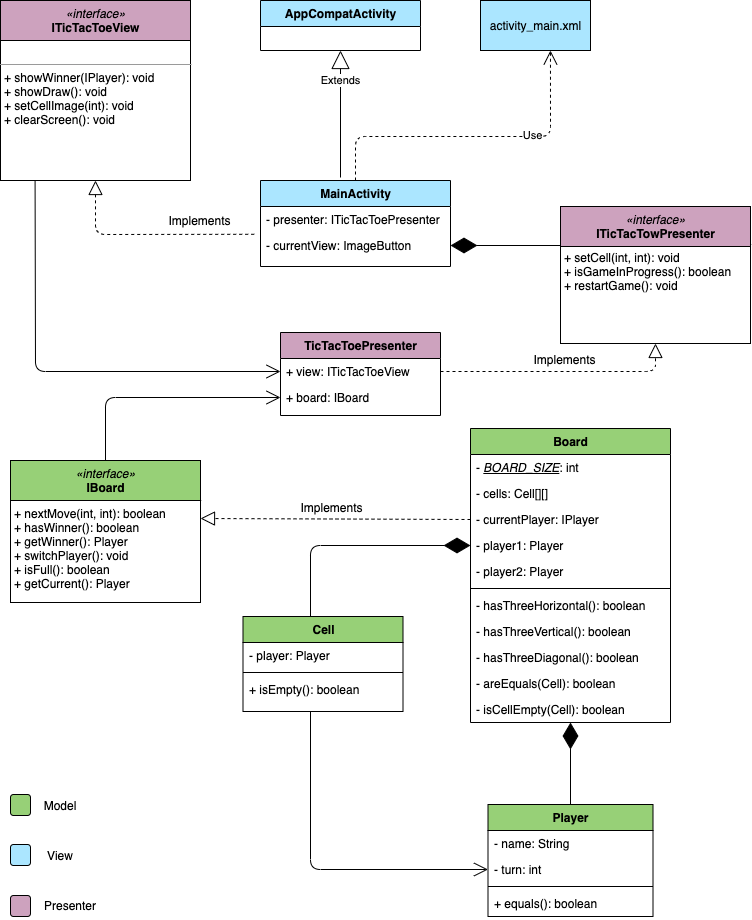

The diagram above was exported from draw.io. Its source (the exported page's mxGraphModel, read from the mxfile embedded in the PNG):
<mxGraphModel dx="1009" dy="1153" grid="1" gridSize="10" guides="1" tooltips="1" connect="1" arrows="1" fold="1" page="1" pageScale="1" pageWidth="850" pageHeight="1100" background="#ffffff" math="0" shadow="0">
  <root>
    <mxCell id="0" />
    <mxCell id="1" parent="0" />
    <mxCell id="17acba5748e5396b-20" value="&lt;font face=&quot;Helvetica&quot; style=&quot;font-size: 12px&quot;&gt;&lt;b&gt;MainActivity&lt;/b&gt;&lt;/font&gt;" style="swimlane;html=1;fontStyle=0;childLayout=stackLayout;horizontal=1;startSize=26;fillColor=#ABE6FF;horizontalStack=0;resizeParent=1;resizeLast=0;collapsible=1;marginBottom=0;swimlaneFillColor=#ffffff;rounded=0;shadow=0;comic=0;labelBackgroundColor=none;strokeColor=#000000;strokeWidth=1;fontFamily=Verdana;fontSize=10;fontColor=#000000;align=center;" parent="1" vertex="1">
      <mxGeometry x="320" y="294" width="190" height="86" as="geometry" />
    </mxCell>
    <mxCell id="17acba5748e5396b-21" value="- presenter: ITicTacToePresenter" style="text;html=1;strokeColor=none;fillColor=none;align=left;verticalAlign=top;spacingLeft=4;spacingRight=4;whiteSpace=wrap;overflow=hidden;rotatable=0;points=[[0,0.5],[1,0.5]];portConstraint=eastwest;" parent="17acba5748e5396b-20" vertex="1">
      <mxGeometry y="26" width="190" height="26" as="geometry" />
    </mxCell>
    <mxCell id="17acba5748e5396b-24" value="- currentView: ImageButton" style="text;html=1;strokeColor=none;fillColor=none;align=left;verticalAlign=top;spacingLeft=4;spacingRight=4;whiteSpace=wrap;overflow=hidden;rotatable=0;points=[[0,0.5],[1,0.5]];portConstraint=eastwest;" parent="17acba5748e5396b-20" vertex="1">
      <mxGeometry y="52" width="190" height="26" as="geometry" />
    </mxCell>
    <mxCell id="5d2195bd80daf111-9" value="&lt;p style=&quot;margin: 0px ; margin-top: 4px ; text-align: center&quot;&gt;&lt;br&gt;&lt;br&gt;&lt;/p&gt;&lt;hr size=&quot;1&quot;&gt;&lt;p style=&quot;margin: 0px ; margin-left: 4px&quot;&gt;&lt;span&gt;+ setCell(int, int): void&lt;/span&gt;&lt;br&gt;&lt;/p&gt;&lt;p style=&quot;margin: 0px ; margin-left: 4px&quot;&gt;&lt;span&gt;+ isGameInProgress(): boolean&lt;/span&gt;&lt;br&gt;&lt;/p&gt;&lt;p style=&quot;margin: 0px ; margin-left: 4px&quot;&gt;+ restartGame(): void&lt;/p&gt;" style="verticalAlign=top;align=left;overflow=fill;fontSize=12;fontFamily=Helvetica;html=1;rounded=0;shadow=0;comic=0;labelBackgroundColor=none;strokeColor=#000000;strokeWidth=1;fillColor=#ffffff;" parent="1" vertex="1">
      <mxGeometry x="620" y="320" width="190" height="137" as="geometry" />
    </mxCell>
    <mxCell id="5d2195bd80daf111-18" value="&lt;p style=&quot;margin: 0px ; margin-top: 4px ; text-align: center&quot;&gt;&lt;i&gt;&amp;nbsp;&lt;/i&gt;&lt;/p&gt;&lt;hr size=&quot;1&quot;&gt;&lt;p style=&quot;margin: 0px ; margin-left: 4px&quot;&gt;&lt;span&gt;+ showWinner(IPlayer): void&lt;/span&gt;&lt;br&gt;&lt;/p&gt;&lt;p style=&quot;margin: 0px ; margin-left: 4px&quot;&gt;+ showDraw(): void&lt;br&gt;+ setCellImage(int): void&lt;/p&gt;&lt;p style=&quot;margin: 0px ; margin-left: 4px&quot;&gt;+ clearScreen(): void&lt;/p&gt;" style="verticalAlign=top;align=left;overflow=fill;fontSize=12;fontFamily=Helvetica;html=1;rounded=0;shadow=0;comic=0;labelBackgroundColor=none;strokeColor=#000000;strokeWidth=1;fillColor=#ffffff;" parent="1" vertex="1">
      <mxGeometry x="60" y="154" width="190" height="140" as="geometry" />
    </mxCell>
    <mxCell id="vM3tVqoz623gPeFcM4-K-4" value="Extends" style="endArrow=block;endSize=16;endFill=0;html=1;entryX=0.5;entryY=1;entryDx=0;entryDy=0;" parent="1" target="vM3tVqoz623gPeFcM4-K-1" edge="1">
      <mxGeometry x="0.5404" width="160" relative="1" as="geometry">
        <mxPoint x="400" y="291" as="sourcePoint" />
        <mxPoint x="415" y="133" as="targetPoint" />
        <mxPoint as="offset" />
      </mxGeometry>
    </mxCell>
    <mxCell id="vM3tVqoz623gPeFcM4-K-5" value="" style="endArrow=block;dashed=1;endFill=0;endSize=12;html=1;entryX=0.5;entryY=1;entryDx=0;entryDy=0;exitX=-0.033;exitY=0.069;exitDx=0;exitDy=0;exitPerimeter=0;" parent="1" source="17acba5748e5396b-24" target="5d2195bd80daf111-18" edge="1">
      <mxGeometry width="160" relative="1" as="geometry">
        <mxPoint x="90" y="290" as="sourcePoint" />
        <mxPoint x="250" y="290" as="targetPoint" />
        <Array as="points">
          <mxPoint x="155" y="348" />
        </Array>
      </mxGeometry>
    </mxCell>
    <mxCell id="_ZNL8f4GTUK3bkbIqMqS-8" value="Implements" style="text;html=1;resizable=0;points=[];align=center;verticalAlign=middle;labelBackgroundColor=#ffffff;" parent="vM3tVqoz623gPeFcM4-K-5" vertex="1" connectable="0">
      <mxGeometry x="-0.2646" y="-2" relative="1" as="geometry">
        <mxPoint x="23" y="-13" as="offset" />
      </mxGeometry>
    </mxCell>
    <mxCell id="vM3tVqoz623gPeFcM4-K-7" value="" style="endArrow=diamondThin;endFill=1;endSize=24;html=1;entryX=1;entryY=0.5;entryDx=0;entryDy=0;" parent="1" target="17acba5748e5396b-24" edge="1">
      <mxGeometry width="160" relative="1" as="geometry">
        <mxPoint x="620" y="359" as="sourcePoint" />
        <mxPoint x="670" y="230" as="targetPoint" />
        <Array as="points" />
      </mxGeometry>
    </mxCell>
    <mxCell id="vM3tVqoz623gPeFcM4-K-15" value="&lt;font face=&quot;Helvetica&quot; style=&quot;font-size: 12px&quot;&gt;&lt;b&gt;TicTacToePresenter&lt;/b&gt;&lt;/font&gt;" style="swimlane;html=1;fontStyle=0;childLayout=stackLayout;horizontal=1;startSize=26;fillColor=#CDA2BE;horizontalStack=0;resizeParent=1;resizeLast=0;collapsible=1;marginBottom=0;swimlaneFillColor=#ffffff;rounded=0;shadow=0;comic=0;labelBackgroundColor=none;strokeColor=#000000;strokeWidth=1;fontFamily=Verdana;fontSize=10;fontColor=#000000;align=center;" parent="1" vertex="1">
      <mxGeometry x="340" y="446" width="160" height="83" as="geometry" />
    </mxCell>
    <mxCell id="vM3tVqoz623gPeFcM4-K-16" value="+ view: ITicTacToeView" style="text;html=1;strokeColor=none;fillColor=none;align=left;verticalAlign=top;spacingLeft=4;spacingRight=4;whiteSpace=wrap;overflow=hidden;rotatable=0;points=[[0,0.5],[1,0.5]];portConstraint=eastwest;" parent="vM3tVqoz623gPeFcM4-K-15" vertex="1">
      <mxGeometry y="26" width="160" height="26" as="geometry" />
    </mxCell>
    <mxCell id="vM3tVqoz623gPeFcM4-K-17" value="+ board: IBoard" style="text;html=1;strokeColor=none;fillColor=none;align=left;verticalAlign=top;spacingLeft=4;spacingRight=4;whiteSpace=wrap;overflow=hidden;rotatable=0;points=[[0,0.5],[1,0.5]];portConstraint=eastwest;" parent="vM3tVqoz623gPeFcM4-K-15" vertex="1">
      <mxGeometry y="52" width="160" height="26" as="geometry" />
    </mxCell>
    <mxCell id="vM3tVqoz623gPeFcM4-K-18" value="" style="endArrow=block;dashed=1;endFill=0;endSize=12;html=1;exitX=1;exitY=0.5;exitDx=0;exitDy=0;entryX=0.5;entryY=1;entryDx=0;entryDy=0;" parent="1" source="vM3tVqoz623gPeFcM4-K-16" target="5d2195bd80daf111-9" edge="1">
      <mxGeometry width="160" relative="1" as="geometry">
        <mxPoint x="495" y="511" as="sourcePoint" />
        <mxPoint x="732" y="440" as="targetPoint" />
        <Array as="points">
          <mxPoint x="715" y="485" />
        </Array>
      </mxGeometry>
    </mxCell>
    <mxCell id="_ZNL8f4GTUK3bkbIqMqS-9" value="Implements" style="text;html=1;resizable=0;points=[];align=center;verticalAlign=middle;labelBackgroundColor=#ffffff;" parent="vM3tVqoz623gPeFcM4-K-18" vertex="1" connectable="0">
      <mxGeometry x="-0.5828" y="-1" relative="1" as="geometry">
        <mxPoint x="73" y="-14" as="offset" />
      </mxGeometry>
    </mxCell>
    <mxCell id="vM3tVqoz623gPeFcM4-K-21" value="&lt;font face=&quot;Helvetica&quot;&gt;&lt;span style=&quot;font-size: 12px&quot;&gt;&lt;b&gt;Board&lt;/b&gt;&lt;/span&gt;&lt;/font&gt;" style="swimlane;html=1;fontStyle=0;childLayout=stackLayout;horizontal=1;startSize=26;fillColor=#97D077;horizontalStack=0;resizeParent=1;resizeLast=0;collapsible=1;marginBottom=0;swimlaneFillColor=#ffffff;rounded=0;shadow=0;comic=0;labelBackgroundColor=none;strokeColor=#000000;strokeWidth=1;fontFamily=Verdana;fontSize=10;fontColor=#000000;align=center;" parent="1" vertex="1">
      <mxGeometry x="530" y="542" width="200" height="294" as="geometry" />
    </mxCell>
    <mxCell id="vM3tVqoz623gPeFcM4-K-22" value="- &lt;i&gt;&lt;u&gt;BOARD_SIZE&lt;/u&gt;&lt;/i&gt;: int" style="text;html=1;strokeColor=none;fillColor=none;align=left;verticalAlign=top;spacingLeft=4;spacingRight=4;whiteSpace=wrap;overflow=hidden;rotatable=0;points=[[0,0.5],[1,0.5]];portConstraint=eastwest;" parent="vM3tVqoz623gPeFcM4-K-21" vertex="1">
      <mxGeometry y="26" width="200" height="26" as="geometry" />
    </mxCell>
    <mxCell id="vM3tVqoz623gPeFcM4-K-23" value="- cells: Cell[][]" style="text;html=1;strokeColor=none;fillColor=none;align=left;verticalAlign=top;spacingLeft=4;spacingRight=4;whiteSpace=wrap;overflow=hidden;rotatable=0;points=[[0,0.5],[1,0.5]];portConstraint=eastwest;" parent="vM3tVqoz623gPeFcM4-K-21" vertex="1">
      <mxGeometry y="52" width="200" height="26" as="geometry" />
    </mxCell>
    <mxCell id="vM3tVqoz623gPeFcM4-K-24" value="- currentPlayer: IPlayer" style="text;html=1;strokeColor=none;fillColor=none;align=left;verticalAlign=top;spacingLeft=4;spacingRight=4;whiteSpace=wrap;overflow=hidden;rotatable=0;points=[[0,0.5],[1,0.5]];portConstraint=eastwest;" parent="vM3tVqoz623gPeFcM4-K-21" vertex="1">
      <mxGeometry y="78" width="200" height="26" as="geometry" />
    </mxCell>
    <mxCell id="vM3tVqoz623gPeFcM4-K-40" value="- player1: Player" style="text;html=1;strokeColor=none;fillColor=none;align=left;verticalAlign=top;spacingLeft=4;spacingRight=4;whiteSpace=wrap;overflow=hidden;rotatable=0;points=[[0,0.5],[1,0.5]];portConstraint=eastwest;" parent="vM3tVqoz623gPeFcM4-K-21" vertex="1">
      <mxGeometry y="104" width="200" height="26" as="geometry" />
    </mxCell>
    <mxCell id="vM3tVqoz623gPeFcM4-K-41" value="- player2: Player" style="text;html=1;strokeColor=none;fillColor=none;align=left;verticalAlign=top;spacingLeft=4;spacingRight=4;whiteSpace=wrap;overflow=hidden;rotatable=0;points=[[0,0.5],[1,0.5]];portConstraint=eastwest;" parent="vM3tVqoz623gPeFcM4-K-21" vertex="1">
      <mxGeometry y="130" width="200" height="26" as="geometry" />
    </mxCell>
    <mxCell id="vM3tVqoz623gPeFcM4-K-42" value="" style="line;strokeWidth=1;fillColor=none;align=left;verticalAlign=middle;spacingTop=-1;spacingLeft=3;spacingRight=3;rotatable=0;labelPosition=right;points=[];portConstraint=eastwest;" parent="vM3tVqoz623gPeFcM4-K-21" vertex="1">
      <mxGeometry y="156" width="200" height="8" as="geometry" />
    </mxCell>
    <mxCell id="vM3tVqoz623gPeFcM4-K-52" value="- hasThreeHorizontal(): boolean" style="text;html=1;strokeColor=none;fillColor=none;align=left;verticalAlign=top;spacingLeft=4;spacingRight=4;whiteSpace=wrap;overflow=hidden;rotatable=0;points=[[0,0.5],[1,0.5]];portConstraint=eastwest;" parent="vM3tVqoz623gPeFcM4-K-21" vertex="1">
      <mxGeometry y="164" width="200" height="26" as="geometry" />
    </mxCell>
    <mxCell id="vM3tVqoz623gPeFcM4-K-54" value="- hasThreeVertical(): boolean" style="text;html=1;strokeColor=none;fillColor=none;align=left;verticalAlign=top;spacingLeft=4;spacingRight=4;whiteSpace=wrap;overflow=hidden;rotatable=0;points=[[0,0.5],[1,0.5]];portConstraint=eastwest;" parent="vM3tVqoz623gPeFcM4-K-21" vertex="1">
      <mxGeometry y="190" width="200" height="26" as="geometry" />
    </mxCell>
    <mxCell id="vM3tVqoz623gPeFcM4-K-55" value="- hasThreeDiagonal(): boolean" style="text;html=1;strokeColor=none;fillColor=none;align=left;verticalAlign=top;spacingLeft=4;spacingRight=4;whiteSpace=wrap;overflow=hidden;rotatable=0;points=[[0,0.5],[1,0.5]];portConstraint=eastwest;" parent="vM3tVqoz623gPeFcM4-K-21" vertex="1">
      <mxGeometry y="216" width="200" height="26" as="geometry" />
    </mxCell>
    <mxCell id="vM3tVqoz623gPeFcM4-K-56" value="- areEquals(Cell): boolean" style="text;html=1;strokeColor=none;fillColor=none;align=left;verticalAlign=top;spacingLeft=4;spacingRight=4;whiteSpace=wrap;overflow=hidden;rotatable=0;points=[[0,0.5],[1,0.5]];portConstraint=eastwest;" parent="vM3tVqoz623gPeFcM4-K-21" vertex="1">
      <mxGeometry y="242" width="200" height="26" as="geometry" />
    </mxCell>
    <mxCell id="vM3tVqoz623gPeFcM4-K-57" value="- isCellEmpty(Cell): boolean" style="text;html=1;strokeColor=none;fillColor=none;align=left;verticalAlign=top;spacingLeft=4;spacingRight=4;whiteSpace=wrap;overflow=hidden;rotatable=0;points=[[0,0.5],[1,0.5]];portConstraint=eastwest;" parent="vM3tVqoz623gPeFcM4-K-21" vertex="1">
      <mxGeometry y="268" width="200" height="26" as="geometry" />
    </mxCell>
    <mxCell id="vM3tVqoz623gPeFcM4-K-34" value="&lt;p style=&quot;margin: 0px ; margin-top: 4px ; text-align: center&quot;&gt;&lt;i&gt;&amp;lt;&amp;lt;Interface&amp;gt;&amp;gt;&lt;/i&gt;&lt;br&gt;&lt;b&gt;IBoard&lt;/b&gt;&lt;/p&gt;&lt;hr size=&quot;1&quot;&gt;&lt;p style=&quot;margin: 0px ; margin-left: 4px&quot;&gt;&lt;span&gt;+ nextMove(int, int): boolean&lt;/span&gt;&lt;br&gt;&lt;/p&gt;&lt;p style=&quot;margin: 0px ; margin-left: 4px&quot;&gt;+ hasWinner(): boolean&lt;br&gt;+ getWinner(): Player&lt;/p&gt;&lt;p style=&quot;margin: 0px ; margin-left: 4px&quot;&gt;+ switchPlayer(): void&lt;/p&gt;&lt;p style=&quot;margin: 0px ; margin-left: 4px&quot;&gt;+ isFull(): boolean&lt;/p&gt;&lt;p style=&quot;margin: 0px ; margin-left: 4px&quot;&gt;+ getCurrent(): Player&lt;/p&gt;" style="verticalAlign=top;align=left;overflow=fill;fontSize=12;fontFamily=Helvetica;html=1;rounded=0;shadow=0;comic=0;labelBackgroundColor=none;strokeColor=#000000;strokeWidth=1;fillColor=#ffffff;" parent="1" vertex="1">
      <mxGeometry x="70" y="576" width="190" height="140" as="geometry" />
    </mxCell>
    <mxCell id="vM3tVqoz623gPeFcM4-K-35" value="" style="endArrow=block;dashed=1;endFill=0;endSize=12;html=1;entryX=1;entryY=0.4;entryDx=0;entryDy=0;exitX=0;exitY=0.5;exitDx=0;exitDy=0;entryPerimeter=0;" parent="1" source="vM3tVqoz623gPeFcM4-K-24" target="vM3tVqoz623gPeFcM4-K-34" edge="1">
      <mxGeometry width="160" relative="1" as="geometry">
        <mxPoint x="714.5" y="753" as="sourcePoint" />
        <mxPoint x="555.5" y="595" as="targetPoint" />
        <Array as="points" />
      </mxGeometry>
    </mxCell>
    <mxCell id="_ZNL8f4GTUK3bkbIqMqS-7" value="Implements" style="text;html=1;resizable=0;points=[];align=center;verticalAlign=middle;labelBackgroundColor=#ffffff;" parent="vM3tVqoz623gPeFcM4-K-35" vertex="1" connectable="0">
      <mxGeometry x="0.0605" y="-1" relative="1" as="geometry">
        <mxPoint x="3" y="-11.5" as="offset" />
      </mxGeometry>
    </mxCell>
    <mxCell id="vM3tVqoz623gPeFcM4-K-100" value="" style="endArrow=diamondThin;endFill=1;endSize=24;html=1;entryX=0;entryY=0.5;entryDx=0;entryDy=0;" parent="1" target="vM3tVqoz623gPeFcM4-K-40" edge="1">
      <mxGeometry width="160" relative="1" as="geometry">
        <mxPoint x="370" y="730" as="sourcePoint" />
        <mxPoint x="220" y="1050" as="targetPoint" />
        <Array as="points">
          <mxPoint x="370" y="659" />
        </Array>
      </mxGeometry>
    </mxCell>
    <mxCell id="vM3tVqoz623gPeFcM4-K-102" value="" style="endArrow=diamondThin;endFill=1;endSize=24;html=1;exitX=0.5;exitY=0;exitDx=0;exitDy=0;" parent="1" source="vM3tVqoz623gPeFcM4-K-25" target="vM3tVqoz623gPeFcM4-K-57" edge="1">
      <mxGeometry width="160" relative="1" as="geometry">
        <mxPoint x="625" y="909" as="sourcePoint" />
        <mxPoint x="220" y="1070" as="targetPoint" />
      </mxGeometry>
    </mxCell>
    <mxCell id="_ZNL8f4GTUK3bkbIqMqS-2" value="activity_main.xml" style="html=1;fillColor=#ABE6FF;" parent="1" vertex="1">
      <mxGeometry x="540" y="114" width="110" height="50" as="geometry" />
    </mxCell>
    <mxCell id="_ZNL8f4GTUK3bkbIqMqS-4" value="Use" style="endArrow=open;endSize=12;dashed=1;html=1;entryX=0.636;entryY=1;entryDx=0;entryDy=0;entryPerimeter=0;exitX=0.5;exitY=0;exitDx=0;exitDy=0;" parent="1" source="17acba5748e5396b-20" target="_ZNL8f4GTUK3bkbIqMqS-2" edge="1">
      <mxGeometry x="0.4783" y="18" width="160" relative="1" as="geometry">
        <mxPoint x="450" y="250" as="sourcePoint" />
        <mxPoint x="685" y="319.5" as="targetPoint" />
        <Array as="points">
          <mxPoint x="415" y="250" />
          <mxPoint x="610" y="250" />
        </Array>
        <mxPoint as="offset" />
      </mxGeometry>
    </mxCell>
    <mxCell id="_ZNL8f4GTUK3bkbIqMqS-25" value="" style="endArrow=open;endFill=1;endSize=12;html=1;exitX=0.5;exitY=0;exitDx=0;exitDy=0;entryX=0;entryY=0.5;entryDx=0;entryDy=0;" parent="1" source="vM3tVqoz623gPeFcM4-K-34" target="vM3tVqoz623gPeFcM4-K-17" edge="1">
      <mxGeometry width="160" relative="1" as="geometry">
        <mxPoint x="150" y="510" as="sourcePoint" />
        <mxPoint x="310" y="510" as="targetPoint" />
        <Array as="points">
          <mxPoint x="165" y="511" />
        </Array>
      </mxGeometry>
    </mxCell>
    <mxCell id="_ZNL8f4GTUK3bkbIqMqS-27" value="" style="endArrow=open;endFill=1;endSize=12;html=1;exitX=0.182;exitY=0.997;exitDx=0;exitDy=0;exitPerimeter=0;entryX=0;entryY=0.5;entryDx=0;entryDy=0;" parent="1" source="5d2195bd80daf111-18" target="vM3tVqoz623gPeFcM4-K-16" edge="1">
      <mxGeometry width="160" relative="1" as="geometry">
        <mxPoint x="75" y="445.5" as="sourcePoint" />
        <mxPoint x="290" y="485" as="targetPoint" />
        <Array as="points">
          <mxPoint x="95" y="485" />
        </Array>
      </mxGeometry>
    </mxCell>
    <mxCell id="_ZNL8f4GTUK3bkbIqMqS-43" value="&lt;i&gt;«interface»&lt;/i&gt;&lt;br&gt;&lt;b&gt;ITicTacToeView&lt;/b&gt;" style="html=1;fillColor=#CDA2BE;" parent="1" vertex="1">
      <mxGeometry x="60" y="114" width="190" height="40" as="geometry" />
    </mxCell>
    <mxCell id="_ZNL8f4GTUK3bkbIqMqS-44" value="&lt;i&gt;«interface»&lt;/i&gt;&lt;br&gt;&lt;b&gt;ITicTacTowPresenter&lt;/b&gt;" style="html=1;fillColor=#CDA2BE;" parent="1" vertex="1">
      <mxGeometry x="620" y="320" width="190" height="40" as="geometry" />
    </mxCell>
    <mxCell id="_ZNL8f4GTUK3bkbIqMqS-45" value="&lt;i&gt;«interface»&lt;/i&gt;&lt;br&gt;&lt;b&gt;IBoard&lt;/b&gt;" style="html=1;fillColor=#97D077;" parent="1" vertex="1">
      <mxGeometry x="70" y="574" width="190" height="40" as="geometry" />
    </mxCell>
    <mxCell id="_ZNL8f4GTUK3bkbIqMqS-53" value="" style="rounded=1;whiteSpace=wrap;html=1;fillColor=#97D077;" parent="1" vertex="1">
      <mxGeometry x="70" y="908" width="20" height="21" as="geometry" />
    </mxCell>
    <mxCell id="_ZNL8f4GTUK3bkbIqMqS-54" value="Model" style="text;html=1;strokeColor=none;fillColor=none;align=center;verticalAlign=middle;whiteSpace=wrap;rounded=0;" parent="1" vertex="1">
      <mxGeometry x="100" y="909" width="40" height="20" as="geometry" />
    </mxCell>
    <mxCell id="_ZNL8f4GTUK3bkbIqMqS-55" value="" style="rounded=1;whiteSpace=wrap;html=1;fillColor=#ABE6FF;" parent="1" vertex="1">
      <mxGeometry x="70" y="958" width="20" height="21" as="geometry" />
    </mxCell>
    <mxCell id="_ZNL8f4GTUK3bkbIqMqS-56" value="View" style="text;html=1;strokeColor=none;fillColor=none;align=center;verticalAlign=middle;whiteSpace=wrap;rounded=0;" parent="1" vertex="1">
      <mxGeometry x="100" y="959" width="40" height="20" as="geometry" />
    </mxCell>
    <mxCell id="_ZNL8f4GTUK3bkbIqMqS-59" value="" style="rounded=1;whiteSpace=wrap;html=1;fillColor=#CDA2BE;" parent="1" vertex="1">
      <mxGeometry x="70" y="1009" width="20" height="21" as="geometry" />
    </mxCell>
    <mxCell id="_ZNL8f4GTUK3bkbIqMqS-60" value="Presenter" style="text;html=1;strokeColor=none;fillColor=none;align=center;verticalAlign=middle;whiteSpace=wrap;rounded=0;" parent="1" vertex="1">
      <mxGeometry x="110" y="1009" width="40" height="20" as="geometry" />
    </mxCell>
    <mxCell id="vM3tVqoz623gPeFcM4-K-25" value="&lt;font face=&quot;Helvetica&quot;&gt;&lt;span style=&quot;font-size: 12px&quot;&gt;&lt;b&gt;Player&lt;/b&gt;&lt;/span&gt;&lt;/font&gt;" style="swimlane;html=1;fontStyle=0;childLayout=stackLayout;horizontal=1;startSize=26;fillColor=#97D077;horizontalStack=0;resizeParent=1;resizeLast=0;collapsible=1;marginBottom=0;swimlaneFillColor=#ffffff;rounded=0;shadow=0;comic=0;labelBackgroundColor=none;strokeColor=#000000;strokeWidth=1;fontFamily=Verdana;fontSize=10;fontColor=#000000;align=center;" parent="1" vertex="1">
      <mxGeometry x="547.5" y="918" width="165" height="112" as="geometry" />
    </mxCell>
    <mxCell id="vM3tVqoz623gPeFcM4-K-26" value="- name: String" style="text;html=1;strokeColor=none;fillColor=none;align=left;verticalAlign=top;spacingLeft=4;spacingRight=4;whiteSpace=wrap;overflow=hidden;rotatable=0;points=[[0,0.5],[1,0.5]];portConstraint=eastwest;" parent="vM3tVqoz623gPeFcM4-K-25" vertex="1">
      <mxGeometry y="26" width="165" height="26" as="geometry" />
    </mxCell>
    <mxCell id="vM3tVqoz623gPeFcM4-K-27" value="- turn: int" style="text;html=1;strokeColor=none;fillColor=none;align=left;verticalAlign=top;spacingLeft=4;spacingRight=4;whiteSpace=wrap;overflow=hidden;rotatable=0;points=[[0,0.5],[1,0.5]];portConstraint=eastwest;" parent="vM3tVqoz623gPeFcM4-K-25" vertex="1">
      <mxGeometry y="52" width="165" height="26" as="geometry" />
    </mxCell>
    <mxCell id="vM3tVqoz623gPeFcM4-K-92" value="" style="line;strokeWidth=1;fillColor=none;align=left;verticalAlign=middle;spacingTop=-1;spacingLeft=3;spacingRight=3;rotatable=0;labelPosition=right;points=[];portConstraint=eastwest;" parent="vM3tVqoz623gPeFcM4-K-25" vertex="1">
      <mxGeometry y="78" width="165" height="8" as="geometry" />
    </mxCell>
    <mxCell id="vM3tVqoz623gPeFcM4-K-91" value="+ equals(): boolean" style="text;html=1;strokeColor=none;fillColor=none;align=left;verticalAlign=top;spacingLeft=4;spacingRight=4;whiteSpace=wrap;overflow=hidden;rotatable=0;points=[[0,0.5],[1,0.5]];portConstraint=eastwest;" parent="vM3tVqoz623gPeFcM4-K-25" vertex="1">
      <mxGeometry y="86" width="165" height="26" as="geometry" />
    </mxCell>
    <mxCell id="_ZNL8f4GTUK3bkbIqMqS-28" value="" style="endArrow=open;endFill=1;endSize=12;html=1;entryX=0;entryY=0.5;entryDx=0;entryDy=0;" parent="vM3tVqoz623gPeFcM4-K-25" target="vM3tVqoz623gPeFcM4-K-27" edge="1">
      <mxGeometry width="160" relative="1" as="geometry">
        <mxPoint x="-177.5" y="-98" as="sourcePoint" />
        <mxPoint x="-177.5" y="-98" as="targetPoint" />
        <Array as="points">
          <mxPoint x="-177.5" y="65" />
        </Array>
      </mxGeometry>
    </mxCell>
    <mxCell id="vM3tVqoz623gPeFcM4-K-29" value="&lt;b style=&quot;font-family: &amp;#34;helvetica&amp;#34; ; font-size: 12px&quot;&gt;Cell&lt;/b&gt;" style="swimlane;html=1;fontStyle=0;childLayout=stackLayout;horizontal=1;startSize=26;fillColor=#97D077;horizontalStack=0;resizeParent=1;resizeLast=0;collapsible=1;marginBottom=0;swimlaneFillColor=#ffffff;rounded=0;shadow=0;comic=0;labelBackgroundColor=none;strokeColor=#000000;strokeWidth=1;fontFamily=Verdana;fontSize=10;fontColor=#000000;align=center;" parent="1" vertex="1">
      <mxGeometry x="302.5" y="730" width="160" height="95" as="geometry" />
    </mxCell>
    <mxCell id="vM3tVqoz623gPeFcM4-K-31" value="- player: Player" style="text;html=1;strokeColor=none;fillColor=none;align=left;verticalAlign=top;spacingLeft=4;spacingRight=4;whiteSpace=wrap;overflow=hidden;rotatable=0;points=[[0,0.5],[1,0.5]];portConstraint=eastwest;" parent="vM3tVqoz623gPeFcM4-K-29" vertex="1">
      <mxGeometry y="26" width="160" height="26" as="geometry" />
    </mxCell>
    <mxCell id="vM3tVqoz623gPeFcM4-K-86" value="" style="line;strokeWidth=1;fillColor=none;align=left;verticalAlign=middle;spacingTop=-1;spacingLeft=3;spacingRight=3;rotatable=0;labelPosition=right;points=[];portConstraint=eastwest;" parent="vM3tVqoz623gPeFcM4-K-29" vertex="1">
      <mxGeometry y="52" width="160" height="8" as="geometry" />
    </mxCell>
    <mxCell id="vM3tVqoz623gPeFcM4-K-94" value="+ isEmpty(): boolean" style="text;html=1;strokeColor=none;fillColor=none;align=left;verticalAlign=top;spacingLeft=4;spacingRight=4;whiteSpace=wrap;overflow=hidden;rotatable=0;points=[[0,0.5],[1,0.5]];portConstraint=eastwest;" parent="vM3tVqoz623gPeFcM4-K-29" vertex="1">
      <mxGeometry y="60" width="160" height="26" as="geometry" />
    </mxCell>
    <mxCell id="vM3tVqoz623gPeFcM4-K-1" value="&lt;font face=&quot;Helvetica&quot; style=&quot;font-size: 12px&quot;&gt;&lt;b&gt;AppCompatActivity&lt;/b&gt;&lt;/font&gt;" style="swimlane;html=1;fontStyle=0;childLayout=stackLayout;horizontal=1;startSize=26;fillColor=#ABE6FF;horizontalStack=0;resizeParent=1;resizeLast=0;collapsible=1;marginBottom=0;swimlaneFillColor=#ffffff;rounded=0;shadow=0;comic=0;labelBackgroundColor=none;strokeColor=#000000;strokeWidth=1;fontFamily=Verdana;fontSize=10;fontColor=#000000;align=center;" parent="1" vertex="1">
      <mxGeometry x="320" y="114" width="160" height="50" as="geometry" />
    </mxCell>
  </root>
</mxGraphModel>